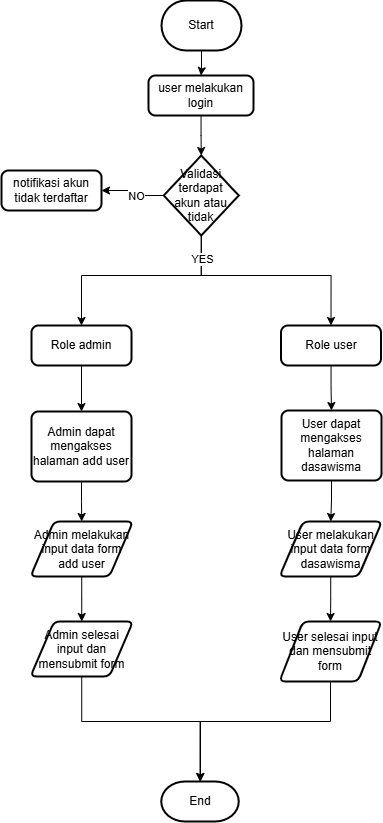

The diagram above was exported from draw.io. Its source (the exported page's mxGraphModel, read from the mxfile embedded in the PNG):
<mxGraphModel dx="1236" dy="572" grid="1" gridSize="10" guides="1" tooltips="1" connect="1" arrows="1" fold="1" page="1" pageScale="1" pageWidth="850" pageHeight="1100" math="0" shadow="0">
  <root>
    <mxCell id="0" />
    <mxCell id="1" parent="0" />
    <mxCell id="WpZwyLY4HoPJI8OIpV1h-12" style="edgeStyle=orthogonalEdgeStyle;rounded=0;orthogonalLoop=1;jettySize=auto;html=1;entryX=0.5;entryY=0;entryDx=0;entryDy=0;" edge="1" parent="1" source="WpZwyLY4HoPJI8OIpV1h-2" target="WpZwyLY4HoPJI8OIpV1h-3">
      <mxGeometry relative="1" as="geometry" />
    </mxCell>
    <mxCell id="WpZwyLY4HoPJI8OIpV1h-2" value="Start" style="strokeWidth=2;html=1;shape=mxgraph.flowchart.terminator;whiteSpace=wrap;" vertex="1" parent="1">
      <mxGeometry x="340" y="145" width="80" height="50" as="geometry" />
    </mxCell>
    <mxCell id="WpZwyLY4HoPJI8OIpV1h-3" value="user melakukan login" style="rounded=1;whiteSpace=wrap;html=1;absoluteArcSize=1;arcSize=14;strokeWidth=2;" vertex="1" parent="1">
      <mxGeometry x="327" y="220" width="105" height="40" as="geometry" />
    </mxCell>
    <mxCell id="WpZwyLY4HoPJI8OIpV1h-16" style="edgeStyle=orthogonalEdgeStyle;rounded=0;orthogonalLoop=1;jettySize=auto;html=1;entryX=0.5;entryY=0;entryDx=0;entryDy=0;" edge="1" parent="1" source="WpZwyLY4HoPJI8OIpV1h-4" target="WpZwyLY4HoPJI8OIpV1h-15">
      <mxGeometry relative="1" as="geometry" />
    </mxCell>
    <mxCell id="WpZwyLY4HoPJI8OIpV1h-4" value="User dapat mengakses halaman dasawisma" style="rounded=1;whiteSpace=wrap;html=1;absoluteArcSize=1;arcSize=14;strokeWidth=2;" vertex="1" parent="1">
      <mxGeometry x="460" y="555" width="100" height="70" as="geometry" />
    </mxCell>
    <mxCell id="WpZwyLY4HoPJI8OIpV1h-8" style="edgeStyle=orthogonalEdgeStyle;rounded=0;orthogonalLoop=1;jettySize=auto;html=1;exitX=0;exitY=0.5;exitDx=0;exitDy=0;exitPerimeter=0;entryX=1;entryY=0.5;entryDx=0;entryDy=0;" edge="1" parent="1" source="WpZwyLY4HoPJI8OIpV1h-5" target="WpZwyLY4HoPJI8OIpV1h-6">
      <mxGeometry relative="1" as="geometry" />
    </mxCell>
    <mxCell id="WpZwyLY4HoPJI8OIpV1h-9" value="NO" style="edgeLabel;html=1;align=center;verticalAlign=middle;resizable=0;points=[];" vertex="1" connectable="0" parent="WpZwyLY4HoPJI8OIpV1h-8">
      <mxGeometry x="-0.1846" relative="1" as="geometry">
        <mxPoint as="offset" />
      </mxGeometry>
    </mxCell>
    <mxCell id="WpZwyLY4HoPJI8OIpV1h-27" style="edgeStyle=orthogonalEdgeStyle;rounded=0;orthogonalLoop=1;jettySize=auto;html=1;entryX=0.5;entryY=0;entryDx=0;entryDy=0;" edge="1" parent="1" source="WpZwyLY4HoPJI8OIpV1h-5" target="WpZwyLY4HoPJI8OIpV1h-25">
      <mxGeometry relative="1" as="geometry">
        <Array as="points">
          <mxPoint x="380" y="420" />
          <mxPoint x="260" y="420" />
        </Array>
      </mxGeometry>
    </mxCell>
    <mxCell id="WpZwyLY4HoPJI8OIpV1h-29" style="edgeStyle=orthogonalEdgeStyle;rounded=0;orthogonalLoop=1;jettySize=auto;html=1;entryX=0.5;entryY=0;entryDx=0;entryDy=0;" edge="1" parent="1" source="WpZwyLY4HoPJI8OIpV1h-5" target="WpZwyLY4HoPJI8OIpV1h-26">
      <mxGeometry relative="1" as="geometry">
        <Array as="points">
          <mxPoint x="380" y="420" />
          <mxPoint x="510" y="420" />
        </Array>
      </mxGeometry>
    </mxCell>
    <mxCell id="WpZwyLY4HoPJI8OIpV1h-30" value="YES" style="edgeLabel;html=1;align=center;verticalAlign=middle;resizable=0;points=[];" vertex="1" connectable="0" parent="WpZwyLY4HoPJI8OIpV1h-29">
      <mxGeometry x="-0.7861" y="1" relative="1" as="geometry">
        <mxPoint as="offset" />
      </mxGeometry>
    </mxCell>
    <mxCell id="WpZwyLY4HoPJI8OIpV1h-5" value="Validasi terdapat akun atau tidak" style="strokeWidth=2;html=1;shape=mxgraph.flowchart.decision;whiteSpace=wrap;" vertex="1" parent="1">
      <mxGeometry x="342.25" y="300" width="75" height="80" as="geometry" />
    </mxCell>
    <mxCell id="WpZwyLY4HoPJI8OIpV1h-6" value="notifikasi akun tidak terdaftar" style="rounded=1;whiteSpace=wrap;html=1;absoluteArcSize=1;arcSize=14;strokeWidth=2;" vertex="1" parent="1">
      <mxGeometry x="180" y="315" width="100" height="40" as="geometry" />
    </mxCell>
    <mxCell id="WpZwyLY4HoPJI8OIpV1h-14" style="edgeStyle=orthogonalEdgeStyle;rounded=0;orthogonalLoop=1;jettySize=auto;html=1;entryX=0.5;entryY=0;entryDx=0;entryDy=0;entryPerimeter=0;" edge="1" parent="1" source="WpZwyLY4HoPJI8OIpV1h-3" target="WpZwyLY4HoPJI8OIpV1h-5">
      <mxGeometry relative="1" as="geometry" />
    </mxCell>
    <mxCell id="WpZwyLY4HoPJI8OIpV1h-24" style="edgeStyle=orthogonalEdgeStyle;rounded=0;orthogonalLoop=1;jettySize=auto;html=1;entryX=0.5;entryY=0;entryDx=0;entryDy=0;" edge="1" parent="1" source="WpZwyLY4HoPJI8OIpV1h-15" target="WpZwyLY4HoPJI8OIpV1h-18">
      <mxGeometry relative="1" as="geometry" />
    </mxCell>
    <mxCell id="WpZwyLY4HoPJI8OIpV1h-15" value="User melakukan input data form dasawisma" style="shape=parallelogram;html=1;strokeWidth=2;perimeter=parallelogramPerimeter;whiteSpace=wrap;rounded=1;arcSize=12;size=0.23;" vertex="1" parent="1">
      <mxGeometry x="458" y="666" width="102.5" height="55" as="geometry" />
    </mxCell>
    <mxCell id="WpZwyLY4HoPJI8OIpV1h-18" value="User selesai input dan mensubmit form" style="shape=parallelogram;html=1;strokeWidth=2;perimeter=parallelogramPerimeter;whiteSpace=wrap;rounded=1;arcSize=12;size=0.23;" vertex="1" parent="1">
      <mxGeometry x="458" y="766" width="102" height="60" as="geometry" />
    </mxCell>
    <mxCell id="WpZwyLY4HoPJI8OIpV1h-20" value="End" style="strokeWidth=2;html=1;shape=mxgraph.flowchart.terminator;whiteSpace=wrap;" vertex="1" parent="1">
      <mxGeometry x="339.75" y="926" width="77.5" height="40" as="geometry" />
    </mxCell>
    <mxCell id="WpZwyLY4HoPJI8OIpV1h-33" style="edgeStyle=orthogonalEdgeStyle;rounded=0;orthogonalLoop=1;jettySize=auto;html=1;exitX=0.5;exitY=1;exitDx=0;exitDy=0;entryX=0.5;entryY=0;entryDx=0;entryDy=0;" edge="1" parent="1" source="WpZwyLY4HoPJI8OIpV1h-25" target="WpZwyLY4HoPJI8OIpV1h-32">
      <mxGeometry relative="1" as="geometry" />
    </mxCell>
    <mxCell id="WpZwyLY4HoPJI8OIpV1h-25" value="Role admin" style="rounded=1;whiteSpace=wrap;html=1;absoluteArcSize=1;arcSize=14;strokeWidth=2;" vertex="1" parent="1">
      <mxGeometry x="210" y="470" width="100" height="40" as="geometry" />
    </mxCell>
    <mxCell id="WpZwyLY4HoPJI8OIpV1h-31" style="edgeStyle=orthogonalEdgeStyle;rounded=0;orthogonalLoop=1;jettySize=auto;html=1;entryX=0.5;entryY=0;entryDx=0;entryDy=0;" edge="1" parent="1" source="WpZwyLY4HoPJI8OIpV1h-26" target="WpZwyLY4HoPJI8OIpV1h-4">
      <mxGeometry relative="1" as="geometry" />
    </mxCell>
    <mxCell id="WpZwyLY4HoPJI8OIpV1h-26" value="Role user" style="rounded=1;whiteSpace=wrap;html=1;absoluteArcSize=1;arcSize=14;strokeWidth=2;" vertex="1" parent="1">
      <mxGeometry x="459.5" y="470" width="100" height="40" as="geometry" />
    </mxCell>
    <mxCell id="WpZwyLY4HoPJI8OIpV1h-35" style="edgeStyle=orthogonalEdgeStyle;rounded=0;orthogonalLoop=1;jettySize=auto;html=1;" edge="1" parent="1" source="WpZwyLY4HoPJI8OIpV1h-32" target="WpZwyLY4HoPJI8OIpV1h-34">
      <mxGeometry relative="1" as="geometry" />
    </mxCell>
    <mxCell id="WpZwyLY4HoPJI8OIpV1h-32" value="Admin dapat mengakses halaman add user" style="rounded=1;whiteSpace=wrap;html=1;absoluteArcSize=1;arcSize=14;strokeWidth=2;" vertex="1" parent="1">
      <mxGeometry x="210" y="556" width="100" height="70" as="geometry" />
    </mxCell>
    <mxCell id="WpZwyLY4HoPJI8OIpV1h-37" style="edgeStyle=orthogonalEdgeStyle;rounded=0;orthogonalLoop=1;jettySize=auto;html=1;entryX=0.5;entryY=0;entryDx=0;entryDy=0;" edge="1" parent="1" source="WpZwyLY4HoPJI8OIpV1h-34" target="WpZwyLY4HoPJI8OIpV1h-36">
      <mxGeometry relative="1" as="geometry" />
    </mxCell>
    <mxCell id="WpZwyLY4HoPJI8OIpV1h-34" value="Admin melakukan input data form add user" style="shape=parallelogram;html=1;strokeWidth=2;perimeter=parallelogramPerimeter;whiteSpace=wrap;rounded=1;arcSize=12;size=0.23;" vertex="1" parent="1">
      <mxGeometry x="209" y="666" width="102.5" height="55" as="geometry" />
    </mxCell>
    <mxCell id="WpZwyLY4HoPJI8OIpV1h-39" style="edgeStyle=orthogonalEdgeStyle;rounded=0;orthogonalLoop=1;jettySize=auto;html=1;" edge="1" parent="1" source="WpZwyLY4HoPJI8OIpV1h-36" target="WpZwyLY4HoPJI8OIpV1h-20">
      <mxGeometry relative="1" as="geometry">
        <Array as="points">
          <mxPoint x="260" y="866" />
          <mxPoint x="379" y="866" />
        </Array>
      </mxGeometry>
    </mxCell>
    <mxCell id="WpZwyLY4HoPJI8OIpV1h-36" value="Admin selesai input dan mensubmit form" style="shape=parallelogram;html=1;strokeWidth=2;perimeter=parallelogramPerimeter;whiteSpace=wrap;rounded=1;arcSize=12;size=0.23;" vertex="1" parent="1">
      <mxGeometry x="209" y="766" width="102.5" height="55" as="geometry" />
    </mxCell>
    <mxCell id="WpZwyLY4HoPJI8OIpV1h-41" style="edgeStyle=orthogonalEdgeStyle;rounded=0;orthogonalLoop=1;jettySize=auto;html=1;entryX=0.5;entryY=0;entryDx=0;entryDy=0;entryPerimeter=0;" edge="1" parent="1" source="WpZwyLY4HoPJI8OIpV1h-18" target="WpZwyLY4HoPJI8OIpV1h-20">
      <mxGeometry relative="1" as="geometry">
        <Array as="points">
          <mxPoint x="509" y="866" />
          <mxPoint x="379" y="866" />
        </Array>
      </mxGeometry>
    </mxCell>
  </root>
</mxGraphModel>